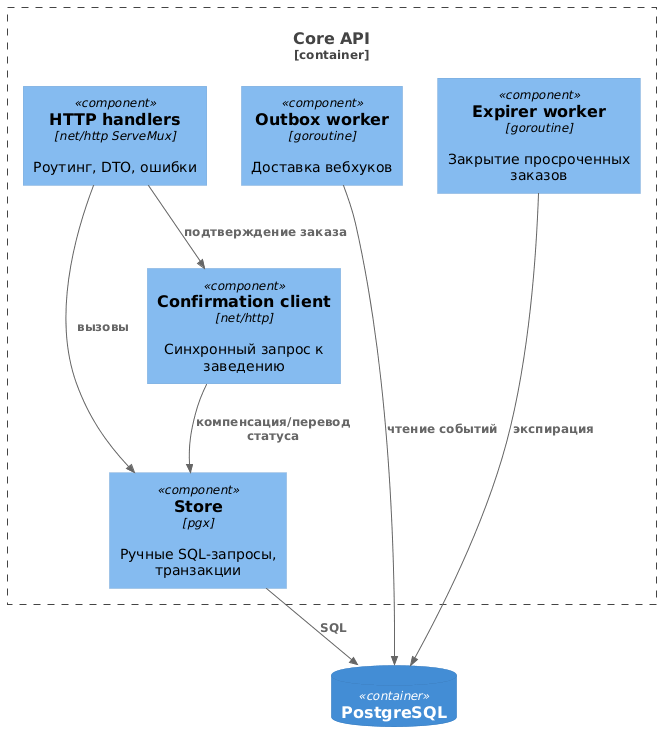

The diagram above was rendered by PlantUML. Its source (embedded in the PNG):
@startuml
!include https://raw.githubusercontent.com/plantuml-stdlib/C4-PlantUML/master/C4_Component.puml

Container_Boundary(api, "Core API") {
    Component(http, "HTTP handlers", "net/http ServeMux", "Роутинг, DTO, ошибки")
    Component(store, "Store", "pgx", "Ручные SQL-запросы, транзакции")
    Component(confirm, "Confirmation client", "net/http", "Синхронный запрос к заведению")
    Component(outbox, "Outbox worker", "goroutine", "Доставка вебхуков")
    Component(expirer, "Expirer worker", "goroutine", "Закрытие просроченных заказов")
}

ContainerDb(db, "PostgreSQL")

Rel(http, store, "вызовы")
Rel(http, confirm, "подтверждение заказа")
Rel(confirm, store, "компенсация/перевод статуса")
Rel(outbox, db, "чтение событий")
Rel(expirer, db, "экспирация")
Rel(store, db, "SQL")
@enduml